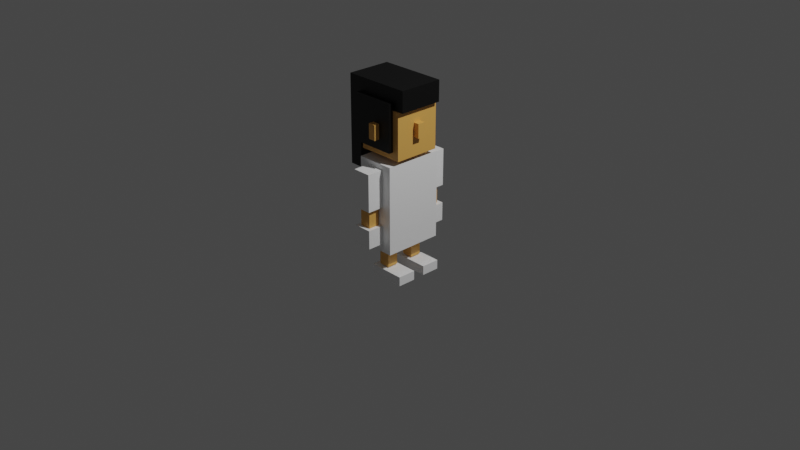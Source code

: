 # Source: agnes.blend  (saved by Blender 3.5.10; exported with 4.5.12 LTS)
import bpy
from mathutils import Matrix  # noqa: F401  (used for matrix-valued properties, if any)

bpy.ops.wm.read_factory_settings(use_empty=True)
scene = bpy.context.scene
scene.name = 'Scene'

# ---- collections
col_collection = bpy.data.collections.new('Collection'); scene.collection.children.link(col_collection)

# ---- materials (node trees are filled in below, after node groups)
mat_white = bpy.data.materials.new('white')
mat_white.use_transparent_shadow = False
mat_skin = bpy.data.materials.new('skin')
mat_skin.use_transparent_shadow = False
mat_black = bpy.data.materials.new('black')
mat_black.alpha_threshold = 0.0
mat_black.use_transparent_shadow = False
mat_black.roughness = 0.5
mat_black.line_color = (0.0, 0.0, 0.0, 1.0)

# ---- material node trees
mat_white.use_nodes = True; mat_white.node_tree.nodes.clear()
_N = mat_white.node_tree.nodes; _L = mat_white.node_tree.links
n0 = _N.new('ShaderNodeBsdfPrincipled'); n0.name = 'Principled BSDF'; n0.location = (10, 300)
n0.distribution = 'GGX'
n0.subsurface_method = 'RANDOM_WALK_SKIN'
n0.inputs[0].default_value = (1.0, 1.0, 1.0, 1.0)
n0.inputs[3].default_value = 1.45
n0.inputs[27].default_value = (0.0, 0.0, 0.0, 1.0)
n0.inputs[28].default_value = 1.0
n1 = _N.new('ShaderNodeOutputMaterial'); n1.name = 'Material Output'; n1.location = (300, 300)
_L.new(n0.outputs[0], n1.inputs[0])
n1.is_active_output = True
mat_skin.use_nodes = True; mat_skin.node_tree.nodes.clear()
_N = mat_skin.node_tree.nodes; _L = mat_skin.node_tree.links
n0 = _N.new('ShaderNodeBsdfPrincipled'); n0.name = 'Principled BSDF'; n0.location = (10, 300)
n0.distribution = 'GGX'
n0.subsurface_method = 'RANDOM_WALK_SKIN'
n0.inputs[0].default_value = (0.8, 0.4136, 0.09637, 1.0)
n0.inputs[3].default_value = 1.45
n0.inputs[27].default_value = (0.0, 0.0, 0.0, 1.0)
n0.inputs[28].default_value = 1.0
n1 = _N.new('ShaderNodeOutputMaterial'); n1.name = 'Material Output'; n1.location = (300, 300)
_L.new(n0.outputs[0], n1.inputs[0])
n1.is_active_output = True
mat_black.use_nodes = True; mat_black.node_tree.nodes.clear()
_N = mat_black.node_tree.nodes; _L = mat_black.node_tree.links
n0 = _N.new('ShaderNodeOutputMaterial'); n0.name = 'Material Output'; n0.location = (300, 300)
n1 = _N.new('ShaderNodeBsdfPrincipled'); n1.name = 'Principled BSDF'; n1.location = (10, 300)
n1.distribution = 'GGX'
n1.subsurface_method = 'RANDOM_WALK_SKIN'
n1.inputs[0].default_value = (0.0, 0.0, 0.0, 1.0)
n1.inputs[3].default_value = 1.45
n1.inputs[27].default_value = (0.0, 0.0, 0.0, 1.0)
n1.inputs[28].default_value = 1.0
_L.new(n1.outputs[0], n0.inputs[0])
n0.is_active_output = True

# ---- world
world_world = bpy.data.worlds.new('World'); scene.world = world_world
world_world.use_nodes = True; world_world.node_tree.nodes.clear()
_N = world_world.node_tree.nodes; _L = world_world.node_tree.links
n0 = _N.new('ShaderNodeOutputWorld'); n0.name = 'World Output'; n0.location = (300, 300)
n1 = _N.new('ShaderNodeBackground'); n1.name = 'Background'; n1.location = (10, 300)
n1.inputs[0].default_value = (0.05088, 0.05088, 0.05088, 1.0)
_L.new(n1.outputs[0], n0.inputs[0])
n0.is_active_output = True
world_world.color = (0.05088, 0.05088, 0.05088)
world_world.use_sun_shadow = False
world_world.sun_shadow_jitter_overblur = 0.0

# ---- cameras
cam_camera = bpy.data.cameras.new('Camera')
cam_camera.clip_end = 100.0
cam_camera.ortho_scale = 7.314

# ---- lights
light_light = bpy.data.lights.new('Light', 'POINT')
light_light.transmission_factor = 0.0
light_light.energy = 1000.0
light_light.shadow_soft_size = 0.1
light_light.shadow_maximum_resolution = 0.006
light_light.use_absolute_resolution = True

# ---- meshes
me_cube_001 = bpy.data.meshes.new('Cube.001')
me_cube_001.from_pydata([(-0.4, -0.4, -0.5373), (-0.4, -0.4, 0.4), (-0.4, 0.4, -0.5373), (-0.4, 0.4, 0.4), (0.4, -0.4, -0.5373), (0.4, -0.4, 0.4), (0.4, 0.4, -0.5373), (0.4, 0.4, 0.4)], [], [(0, 1, 3, 2), (2, 3, 7, 6), (6, 7, 5, 4), (4, 5, 1, 0), (2, 6, 4, 0), (7, 3, 1, 5)])
_uv = me_cube_001.uv_layers.new(name='UVMap')
_uv.uv.foreach_set('vector', [0.375, 0.0, 0.625, 0.0, 0.625, 0.25, 0.375, 0.25, 0.375, 0.25, 0.625, 0.25, 0.625, 0.5, 0.375, 0.5, 0.375, 0.5, 0.625, 0.5, 0.625, 0.75, 0.375, 0.75, 0.375, 0.75, 0.625, 0.75, 0.625, 1.0, 0.375, 1.0, 0.125, 0.5, 0.375, 0.5, 0.375, 0.75, 0.125, 0.75, 0.625, 0.5, 0.875, 0.5, 0.875, 0.75, 0.625, 0.75])
me_cube_001.materials.append(mat_white)
me_cube_001.update()
me_cube_003 = bpy.data.meshes.new('Cube.003')
me_cube_003.from_pydata([(-0.1, -0.1, -0.1), (-0.1, -0.1, 0.1), (-0.1, 0.1, -0.1), (-0.1, 0.1, 0.1), (0.1, -0.1, -0.1), (0.1, -0.1, 0.1), (0.1, 0.1, -0.1), (0.1, 0.1, 0.1)], [], [(0, 1, 3, 2), (2, 3, 7, 6), (6, 7, 5, 4), (4, 5, 1, 0), (2, 6, 4, 0), (7, 3, 1, 5)])
_uv = me_cube_003.uv_layers.new(name='UVMap')
_uv.uv.foreach_set('vector', [0.375, 0.0, 0.625, 0.0, 0.625, 0.25, 0.375, 0.25, 0.375, 0.25, 0.625, 0.25, 0.625, 0.5, 0.375, 0.5, 0.375, 0.5, 0.625, 0.5, 0.625, 0.75, 0.375, 0.75, 0.375, 0.75, 0.625, 0.75, 0.625, 1.0, 0.375, 1.0, 0.125, 0.5, 0.375, 0.5, 0.375, 0.75, 0.125, 0.75, 0.625, 0.5, 0.875, 0.5, 0.875, 0.75, 0.625, 0.75])
me_cube_003.materials.append(mat_white)
me_cube_003.update()
me_cube_004 = bpy.data.meshes.new('Cube.004')
me_cube_004.from_pydata([(-0.1, -0.1, -0.1), (-0.1, -0.1, 0.1), (-0.1, 0.1, -0.1), (-0.1, 0.1, 0.1), (0.1, -0.1, -0.1), (0.1, -0.1, 0.1), (0.1, 0.1, -0.1), (0.1, 0.1, 0.1)], [], [(0, 1, 3, 2), (2, 3, 7, 6), (6, 7, 5, 4), (4, 5, 1, 0), (2, 6, 4, 0), (7, 3, 1, 5)])
_uv = me_cube_004.uv_layers.new(name='UVMap')
_uv.uv.foreach_set('vector', [0.375, 0.0, 0.625, 0.0, 0.625, 0.25, 0.375, 0.25, 0.375, 0.25, 0.625, 0.25, 0.625, 0.5, 0.375, 0.5, 0.375, 0.5, 0.625, 0.5, 0.625, 0.75, 0.375, 0.75, 0.375, 0.75, 0.625, 0.75, 0.625, 1.0, 0.375, 1.0, 0.125, 0.5, 0.375, 0.5, 0.375, 0.75, 0.125, 0.75, 0.625, 0.5, 0.875, 0.5, 0.875, 0.75, 0.625, 0.75])
me_cube_004.materials.append(mat_skin)
me_cube_004.update()
me_cube_005 = bpy.data.meshes.new('Cube.005')
me_cube_005.from_pydata([(-0.1, -0.1, -0.1), (-0.1, -0.1, 0.1), (-0.1, 0.1, -0.1), (-0.1, 0.1, 0.1), (0.1, -0.1, -0.1), (0.1, -0.1, 0.1), (0.1, 0.1, -0.1), (0.1, 0.1, 0.1)], [], [(0, 1, 3, 2), (2, 3, 7, 6), (6, 7, 5, 4), (4, 5, 1, 0), (2, 6, 4, 0), (7, 3, 1, 5)])
_uv = me_cube_005.uv_layers.new(name='UVMap')
_uv.uv.foreach_set('vector', [0.375, 0.0, 0.625, 0.0, 0.625, 0.25, 0.375, 0.25, 0.375, 0.25, 0.625, 0.25, 0.625, 0.5, 0.375, 0.5, 0.375, 0.5, 0.625, 0.5, 0.625, 0.75, 0.375, 0.75, 0.375, 0.75, 0.625, 0.75, 0.625, 1.0, 0.375, 1.0, 0.125, 0.5, 0.375, 0.5, 0.375, 0.75, 0.125, 0.75, 0.625, 0.5, 0.875, 0.5, 0.875, 0.75, 0.625, 0.75])
me_cube_005.materials.append(mat_white)
me_cube_005.update()
me_cube_008 = bpy.data.meshes.new('Cube.008')
me_cube_008.from_pydata([(-0.1, -0.1, -0.1), (-0.1, -0.1, 0.1), (-0.1, 0.1, -0.1), (-0.1, 0.1, 0.1), (0.1, -0.1, -0.1), (0.1, -0.1, 0.1), (0.1, 0.1, -0.1), (0.1, 0.1, 0.1)], [], [(0, 1, 3, 2), (2, 3, 7, 6), (6, 7, 5, 4), (4, 5, 1, 0), (2, 6, 4, 0), (7, 3, 1, 5)])
_uv = me_cube_008.uv_layers.new(name='UVMap')
_uv.uv.foreach_set('vector', [0.375, 0.0, 0.625, 0.0, 0.625, 0.25, 0.375, 0.25, 0.375, 0.25, 0.625, 0.25, 0.625, 0.5, 0.375, 0.5, 0.375, 0.5, 0.625, 0.5, 0.625, 0.75, 0.375, 0.75, 0.375, 0.75, 0.625, 0.75, 0.625, 1.0, 0.375, 1.0, 0.125, 0.5, 0.375, 0.5, 0.375, 0.75, 0.125, 0.75, 0.625, 0.5, 0.875, 0.5, 0.875, 0.75, 0.625, 0.75])
me_cube_008.materials.append(mat_white)
me_cube_008.update()
me_cube_009 = bpy.data.meshes.new('Cube.009')
me_cube_009.from_pydata([(-0.1, -0.1, -0.1), (-0.1, -0.1, 0.1), (-0.1, 0.1, -0.1), (-0.1, 0.1, 0.1), (0.1, -0.1, -0.1), (0.1, -0.1, 0.1), (0.1, 0.1, -0.1), (0.1, 0.1, 0.1)], [], [(0, 1, 3, 2), (2, 3, 7, 6), (6, 7, 5, 4), (4, 5, 1, 0), (2, 6, 4, 0), (7, 3, 1, 5)])
_uv = me_cube_009.uv_layers.new(name='UVMap')
_uv.uv.foreach_set('vector', [0.375, 0.0, 0.625, 0.0, 0.625, 0.25, 0.375, 0.25, 0.375, 0.25, 0.625, 0.25, 0.625, 0.5, 0.375, 0.5, 0.375, 0.5, 0.625, 0.5, 0.625, 0.75, 0.375, 0.75, 0.375, 0.75, 0.625, 0.75, 0.625, 1.0, 0.375, 1.0, 0.125, 0.5, 0.375, 0.5, 0.375, 0.75, 0.125, 0.75, 0.625, 0.5, 0.875, 0.5, 0.875, 0.75, 0.625, 0.75])
me_cube_009.materials.append(mat_skin)
me_cube_009.update()
me_cube_010 = bpy.data.meshes.new('Cube.010')
me_cube_010.from_pydata([(-0.1, -0.1, -0.1), (-0.1, -0.1, 0.1), (-0.1, 0.1, -0.1), (-0.1, 0.1, 0.1), (0.1, -0.1, -0.1), (0.1, -0.1, 0.1), (0.1, 0.1, -0.1), (0.1, 0.1, 0.1)], [], [(0, 1, 3, 2), (2, 3, 7, 6), (6, 7, 5, 4), (4, 5, 1, 0), (2, 6, 4, 0), (7, 3, 1, 5)])
_uv = me_cube_010.uv_layers.new(name='UVMap')
_uv.uv.foreach_set('vector', [0.375, 0.0, 0.625, 0.0, 0.625, 0.25, 0.375, 0.25, 0.375, 0.25, 0.625, 0.25, 0.625, 0.5, 0.375, 0.5, 0.375, 0.5, 0.625, 0.5, 0.625, 0.75, 0.375, 0.75, 0.375, 0.75, 0.625, 0.75, 0.625, 1.0, 0.375, 1.0, 0.125, 0.5, 0.375, 0.5, 0.375, 0.75, 0.125, 0.75, 0.625, 0.5, 0.875, 0.5, 0.875, 0.75, 0.625, 0.75])
me_cube_010.materials.append(mat_white)
me_cube_010.update()
me_cube_011 = bpy.data.meshes.new('Cube.011')
me_cube_011.from_pydata([(-0.1, -0.1, -0.1), (-0.1, -0.1, 0.1), (-0.1, 0.1, -0.1), (-0.1, 0.1, 0.1), (0.1, -0.1, -0.1), (0.1, -0.1, 0.1), (0.1, 0.1, -0.1), (0.1, 0.1, 0.1)], [], [(0, 1, 3, 2), (2, 3, 7, 6), (6, 7, 5, 4), (4, 5, 1, 0), (2, 6, 4, 0), (7, 3, 1, 5)])
_uv = me_cube_011.uv_layers.new(name='UVMap')
_uv.uv.foreach_set('vector', [0.375, 0.0, 0.625, 0.0, 0.625, 0.25, 0.375, 0.25, 0.375, 0.25, 0.625, 0.25, 0.625, 0.5, 0.375, 0.5, 0.375, 0.5, 0.625, 0.5, 0.625, 0.75, 0.375, 0.75, 0.375, 0.75, 0.625, 0.75, 0.625, 1.0, 0.375, 1.0, 0.125, 0.5, 0.375, 0.5, 0.375, 0.75, 0.125, 0.75, 0.625, 0.5, 0.875, 0.5, 0.875, 0.75, 0.625, 0.75])
me_cube_011.materials.append(mat_white)
me_cube_011.update()
me_cube_012 = bpy.data.meshes.new('Cube.012')
me_cube_012.from_pydata([(-0.1, -0.1, -0.1), (-0.1, -0.1, 0.1), (-0.1, 0.1, -0.1), (-0.1, 0.1, 0.1), (0.1, -0.1, -0.1), (0.1, -0.1, 0.1), (0.1, 0.1, -0.1), (0.1, 0.1, 0.1)], [], [(0, 1, 3, 2), (2, 3, 7, 6), (6, 7, 5, 4), (4, 5, 1, 0), (2, 6, 4, 0), (7, 3, 1, 5)])
_uv = me_cube_012.uv_layers.new(name='UVMap')
_uv.uv.foreach_set('vector', [0.375, 0.0, 0.625, 0.0, 0.625, 0.25, 0.375, 0.25, 0.375, 0.25, 0.625, 0.25, 0.625, 0.5, 0.375, 0.5, 0.375, 0.5, 0.625, 0.5, 0.625, 0.75, 0.375, 0.75, 0.375, 0.75, 0.625, 0.75, 0.625, 1.0, 0.375, 1.0, 0.125, 0.5, 0.375, 0.5, 0.375, 0.75, 0.125, 0.75, 0.625, 0.5, 0.875, 0.5, 0.875, 0.75, 0.625, 0.75])
me_cube_012.materials.append(mat_white)
me_cube_012.update()
me_cube_006 = bpy.data.meshes.new('Cube.006')
me_cube_006.from_pydata([(-0.1, -0.1, -0.1), (-0.1, -0.1, 0.1), (-0.1, 0.1, -0.1), (-0.1, 0.1, 0.1), (0.1, -0.1, -0.1), (0.1, -0.1, 0.1), (0.1, 0.1, -0.1), (0.1, 0.1, 0.1)], [], [(0, 1, 3, 2), (2, 3, 7, 6), (6, 7, 5, 4), (4, 5, 1, 0), (2, 6, 4, 0), (7, 3, 1, 5)])
_uv = me_cube_006.uv_layers.new(name='UVMap')
_uv.uv.foreach_set('vector', [0.375, 0.0, 0.625, 0.0, 0.625, 0.25, 0.375, 0.25, 0.375, 0.25, 0.625, 0.25, 0.625, 0.5, 0.375, 0.5, 0.375, 0.5, 0.625, 0.5, 0.625, 0.75, 0.375, 0.75, 0.375, 0.75, 0.625, 0.75, 0.625, 1.0, 0.375, 1.0, 0.125, 0.5, 0.375, 0.5, 0.375, 0.75, 0.125, 0.75, 0.625, 0.5, 0.875, 0.5, 0.875, 0.75, 0.625, 0.75])
me_cube_006.materials.append(mat_skin)
me_cube_006.update()
me_cube_016 = bpy.data.meshes.new('Cube.016')
me_cube_016.from_pydata([(-0.1, -0.1, -0.1), (-0.1, -0.1, 0.1), (-0.1, 0.1, -0.1), (-0.1, 0.1, 0.1), (0.1, -0.1, -0.1), (0.1, -0.1, 0.1), (0.1, 0.1, -0.1), (0.1, 0.1, 0.1)], [], [(0, 1, 3, 2), (2, 3, 7, 6), (6, 7, 5, 4), (4, 5, 1, 0), (2, 6, 4, 0), (7, 3, 1, 5)])
_uv = me_cube_016.uv_layers.new(name='UVMap')
_uv.uv.foreach_set('vector', [0.375, 0.0, 0.625, 0.0, 0.625, 0.25, 0.375, 0.25, 0.375, 0.25, 0.625, 0.25, 0.625, 0.5, 0.375, 0.5, 0.375, 0.5, 0.625, 0.5, 0.625, 0.75, 0.375, 0.75, 0.375, 0.75, 0.625, 0.75, 0.625, 1.0, 0.375, 1.0, 0.125, 0.5, 0.375, 0.5, 0.375, 0.75, 0.125, 0.75, 0.625, 0.5, 0.875, 0.5, 0.875, 0.75, 0.625, 0.75])
me_cube_016.materials.append(mat_skin)
me_cube_016.update()
me_cube = bpy.data.meshes.new('Cube')
me_cube.from_pydata([(-0.25, -0.25, -0.25), (-0.04, -0.3584, -0.0649), (-0.25, -0.25, 0.25), (-0.04, 0.3606, -0.0649), (-0.04, -0.3584, 0.0951), (0.3099, -0.04, -0.05114), (-0.04, 0.3606, 0.0951), (0.3099, -0.04, 0.09886), (-0.25, 0.25, -0.25), (0.3099, 0.04, -0.05114), (-0.25, 0.25, 0.25), (0.3099, 0.04, 0.09886), (0.25, -0.25, -0.25), (0.04, 0.3606, -0.0649), (0.04, -0.3584, -0.0649), (0.04, 0.3606, 0.0951), (0.25, -0.25, 0.25), (0.04, -0.3584, 0.0951), (0.25, 0.25, -0.25), (0.25, 0.25, 0.25), (-0.04, -0.25, 0.0951), (0.04, -0.25, 0.0951), (-0.04, -0.25, -0.0649), (0.04, -0.25, -0.0649), (0.04, 0.25, 0.0951), (-0.04, 0.25, 0.0951), (-0.04, 0.25, -0.0649), (0.04, 0.25, -0.0649), (0.25, -0.04, 0.09886), (0.25, 0.04, 0.09886), (0.25, -0.04, -0.05114), (0.25, 0.04, -0.05114)], [], [(0, 2, 10, 8), (27, 24, 19, 18, 8, 10, 25, 26), (25, 10, 19, 24), (16, 12, 18, 19, 29, 31, 30, 28), (29, 19, 16, 28), (22, 20, 2, 0, 12, 16, 21, 23), (21, 16, 2, 20), (8, 18, 12, 0), (19, 10, 2, 16), (1, 4, 20, 22), (17, 14, 23, 21), (14, 17, 4, 1), (14, 1, 22, 23), (20, 4, 17, 21), (25, 6, 3, 26), (3, 6, 15, 13), (27, 13, 15, 24), (26, 3, 13, 27), (24, 15, 6, 25), (29, 11, 9, 31), (9, 11, 7, 5), (30, 5, 7, 28), (9, 5, 30, 31), (7, 11, 29, 28)])
_uv = me_cube.uv_layers.new(name='UVMap')
_uv.uv.foreach_set('vector', [0.375, 0.0, 0.625, 0.0, 0.625, 0.25, 0.375, 0.25, 0.4675, 0.395, 0.5475, 0.395, 0.625, 0.5, 0.375, 0.5, 0.375, 0.25, 0.625, 0.25, 0.5475, 0.355, 0.4675, 0.355, 0.5475, 0.355, 0.625, 0.25, 0.625, 0.5, 0.5475, 0.395, 0.625, 0.75, 0.375, 0.75, 0.375, 0.5, 0.625, 0.5, 0.5494, 0.605, 0.4744, 0.605, 0.4744, 0.645, 0.5494, 0.645, 0.5494, 0.605, 0.625, 0.5, 0.625, 0.75, 0.5494, 0.645, 0.4675, 0.895, 0.5475, 0.895, 0.625, 1.0, 0.375, 1.0, 0.375, 0.75, 0.625, 0.75, 0.5475, 0.855, 0.4675, 0.855, 0.5475, 0.855, 0.625, 0.75, 0.625, 1.0, 0.5475, 0.895, 0.125, 0.5, 0.375, 0.5, 0.375, 0.75, 0.125, 0.75, 0.625, 0.5, 0.875, 0.5, 0.875, 0.75, 0.625, 0.75, 0.375, 0.0, 0.625, 0.0, 0.625, 0.1355, 0.375, 0.1355, 0.625, 0.75, 0.375, 0.75, 0.375, 0.6145, 0.625, 0.6145, 0.375, 0.75, 0.625, 0.75, 0.625, 1.0, 0.375, 1.0, 0.375, 0.75, 0.125, 0.75, 0.125, 0.6145, 0.375, 0.6145, 0.875, 0.6145, 0.875, 0.75, 0.625, 0.75, 0.625, 0.6145, 0.625, 0.1118, 0.625, 0.25, 0.375, 0.25, 0.375, 0.1118, 0.375, 0.25, 0.625, 0.25, 0.625, 0.5, 0.375, 0.5, 0.375, 0.6382, 0.375, 0.5, 0.625, 0.5, 0.625, 0.6382, 0.125, 0.6382, 0.125, 0.5, 0.375, 0.5, 0.375, 0.6382, 0.625, 0.6382, 0.625, 0.5, 0.875, 0.5, 0.875, 0.6382, 0.625, 0.3503, 0.625, 0.5, 0.375, 0.5, 0.375, 0.3503, 0.375, 0.5, 0.625, 0.5, 0.625, 0.75, 0.375, 0.75, 0.375, 0.8997, 0.375, 0.75, 0.625, 0.75, 0.625, 0.8997, 0.375, 0.5, 0.375, 0.75, 0.2253, 0.75, 0.2253, 0.5, 0.625, 0.75, 0.625, 0.5, 0.7747, 0.5, 0.7747, 0.75])
me_cube.materials.append(mat_skin)
me_cube.update()
me_cube_017 = bpy.data.meshes.new('Cube.017')
me_cube_017.from_pydata([(-0.143, -0.25, -0.25), (-0.2617, -0.2, -0.5498), (-0.143, -0.25, 0.25), (-0.1075, -0.2083, 0.1723), (-0.2617, -0.198, 0.3951), (-0.143, 0.25, -0.25), (-0.2617, 0.2, -0.5498), (-0.143, 0.25, 0.25), (-0.2617, 0.202, 0.3951), (-0.1075, 0.2083, 0.1723), (0.25, -0.25, -0.25), (0.25, -0.25, 0.25), (0.3502, -0.198, 0.3951), (0.25, 0.25, -0.25), (0.25, 0.25, 0.25), (0.3502, 0.202, 0.3951), (-0.143, 0.2, 0.25), (0.06754, -0.2083, 0.01739), (-0.143, -0.2, 0.25), (0.1342, -0.2083, 0.01739), (-0.143, -0.2, -0.5498), (0.06754, -0.2083, -0.1426), (-0.143, 0.2, -0.5498), (0.1342, -0.2083, -0.1426), (0.1342, 0.2083, 0.01739), (0.25, -0.2, 0.25), (0.25, 0.2, 0.25), (0.06754, 0.2083, 0.01739), (0.06754, 0.2083, -0.1426), (0.1342, 0.2083, -0.1426), (0.06754, 0.25, -0.1426), (0.06754, 0.25, 0.01739), (0.1342, 0.25, 0.01739), (0.1342, 0.25, -0.1426), (0.25, -0.2083, 0.1723), (0.25, 0.2083, 0.1723), (0.25, 0.2, 0.1723), (0.25, 0.2083, 0.1199), (0.25, -0.2083, 0.1199), (0.25, -0.2, 0.1723), (0.25, -0.2083, -0.25), (0.25, 0.2083, -0.25), (0.06754, -0.25, 0.01739), (0.1342, -0.25, 0.01739), (0.06754, -0.25, -0.1426), (0.1342, -0.25, -0.1426), (-0.1075, 0.2083, -0.25), (-0.1075, -0.2083, -0.25), (0.2776, 0.2014, 0.1723), (0.3502, 0.2014, 0.1723), (0.3502, -0.1986, 0.1723), (0.2776, -0.1986, 0.1723)], [], [(18, 20, 22, 16), (7, 5, 0, 2), (5, 7, 14, 13, 33, 32, 31, 30), (13, 5, 30, 33), (13, 14, 26, 36, 35, 37, 41), (39, 25, 11, 10, 40, 38, 34), (45, 10, 11, 2, 0, 44, 42, 43), (44, 0, 10, 45), (10, 0, 5, 13, 41, 46, 47, 40), (18, 2, 11, 25), (26, 14, 7, 16), (1, 4, 8, 6), (22, 6, 8, 15, 49, 48, 36, 26, 16), (49, 15, 12, 50), (50, 12, 4, 1, 20, 18, 25, 39, 51), (1, 6, 22, 20), (15, 8, 4, 12), (46, 9, 3, 47), (41, 37, 24, 29, 28, 27, 9, 46), (9, 27, 24, 37, 35), (21, 23, 19, 38, 40, 47, 3, 17), (19, 17, 3, 34, 38), (39, 34, 3, 9, 35, 36, 48, 49, 50, 51), (21, 17, 42, 44), (19, 23, 45, 43), (45, 23, 21, 44), (42, 17, 19, 43), (27, 28, 30, 31), (29, 24, 32, 33), (30, 28, 29, 33), (24, 27, 31, 32)])
_uv = me_cube_017.uv_layers.new(name='UVMap')
_uv.uv.foreach_set('vector', [0.625, 0.025, 0.3997, 0.025, 0.3997, 0.225, 0.625, 0.225, 0.625, 0.25, 0.375, 0.25, 0.375, 0.0, 0.625, 0.0, 0.375, 0.25, 0.625, 0.25, 0.625, 0.5, 0.375, 0.5, 0.4287, 0.4263, 0.5087, 0.4263, 0.5087, 0.3839, 0.4287, 0.3839, 0.375, 0.5, 0.375, 0.25, 0.4287, 0.3839, 0.4287, 0.4263, 0.375, 0.5, 0.625, 0.5, 0.625, 0.525, 0.5861, 0.525, 0.5861, 0.5208, 0.5599, 0.5208, 0.375, 0.5208, 0.5861, 0.725, 0.625, 0.725, 0.625, 0.75, 0.375, 0.75, 0.375, 0.7292, 0.5599, 0.7292, 0.5861, 0.7292, 0.4287, 0.8237, 0.375, 0.75, 0.625, 0.75, 0.625, 1.0, 0.375, 1.0, 0.4287, 0.8661, 0.5087, 0.8661, 0.5087, 0.8237, 0.4287, 0.8661, 0.375, 1.0, 0.375, 0.75, 0.4287, 0.8237, 0.375, 0.75, 0.125, 0.75, 0.125, 0.5, 0.375, 0.5, 0.375, 0.5208, 0.1476, 0.5208, 0.1476, 0.7292, 0.375, 0.7292, 0.875, 0.725, 0.875, 0.75, 0.625, 0.75, 0.625, 0.725, 0.625, 0.525, 0.625, 0.5, 0.875, 0.5, 0.875, 0.525, 0.375, 0.0, 0.625, 0.0, 0.625, 0.25, 0.375, 0.25, 0.375, 0.3039, 0.375, 0.25, 0.625, 0.25, 0.625, 0.5, 0.5537, 0.5, 0.5555, 0.495, 0.5614, 0.4825, 0.6003, 0.4825, 0.6003, 0.3039, 0.5537, 0.5, 0.625, 0.5, 0.625, 0.75, 0.5537, 0.75, 0.5537, 0.75, 0.625, 0.75, 0.625, 1.0, 0.375, 1.0, 0.375, 0.9461, 0.6003, 0.9461, 0.6003, 0.7675, 0.5614, 0.7675, 0.5555, 0.755, 0.125, 0.75, 0.125, 0.5, 0.1789, 0.5, 0.1789, 0.75, 0.625, 0.5, 0.875, 0.5, 0.875, 0.75, 0.625, 0.75, 0.4139, 0.25, 0.625, 0.25, 0.625, 0.0, 0.4139, 0.0, 0.4139, 0.4645, 0.5988, 0.4645, 0.5475, 0.395, 0.4675, 0.395, 0.4675, 0.355, 0.5475, 0.355, 0.625, 0.25, 0.4139, 0.25, 0.625, 0.25, 0.5475, 0.355, 0.5475, 0.395, 0.5988, 0.4645, 0.625, 0.4645, 0.4675, 0.895, 0.4675, 0.855, 0.5475, 0.855, 0.5988, 0.7855, 0.4139, 0.7855, 0.4139, 1.0, 0.625, 1.0, 0.5475, 0.895, 0.5475, 0.855, 0.5475, 0.895, 0.625, 1.0, 0.625, 0.7855, 0.5988, 0.7855, 0.6605, 0.745, 0.6605, 0.75, 0.875, 0.75, 0.875, 0.5, 0.6605, 0.5, 0.6605, 0.505, 0.644, 0.5041, 0.6374, 0.5041, 0.6374, 0.7441, 0.644, 0.7441, 0.375, 0.1355, 0.625, 0.1355, 0.625, 0.07296, 0.375, 0.07296, 0.625, 0.6145, 0.375, 0.6145, 0.375, 0.677, 0.625, 0.677, 0.375, 0.677, 0.375, 0.6145, 0.125, 0.6145, 0.125, 0.677, 0.875, 0.677, 0.875, 0.6145, 0.625, 0.6145, 0.625, 0.677, 0.625, 0.1118, 0.375, 0.1118, 0.375, 0.1743, 0.625, 0.1743, 0.375, 0.6382, 0.625, 0.6382, 0.625, 0.5757, 0.375, 0.5757, 0.125, 0.5757, 0.125, 0.6382, 0.375, 0.6382, 0.375, 0.5757, 0.625, 0.6382, 0.875, 0.6382, 0.875, 0.5757, 0.625, 0.5757])
me_cube_017.materials.append(mat_black)
me_cube_017.update()

# ---- objects
ob_light = bpy.data.objects.new('Light', light_light)
ob_camera = bpy.data.objects.new('Camera', cam_camera)
ob_cube = bpy.data.objects.new('Cube', me_cube_001)
ob_cube_002 = bpy.data.objects.new('Cube.002', me_cube_003)
ob_cube_003 = bpy.data.objects.new('Cube.003', me_cube_004)
ob_cube_004 = bpy.data.objects.new('Cube.004', me_cube_005)
ob_cube_007 = bpy.data.objects.new('Cube.007', me_cube_008)
ob_cube_008 = bpy.data.objects.new('Cube.008', me_cube_009)
ob_cube_009 = bpy.data.objects.new('Cube.009', me_cube_010)
ob_cube_010 = bpy.data.objects.new('Cube.010', me_cube_011)
ob_cube_011 = bpy.data.objects.new('Cube.011', me_cube_012)
ob_cube_001 = bpy.data.objects.new('Cube.001', me_cube_006)
ob_cube_005 = bpy.data.objects.new('Cube.005', me_cube_016)
ob_cube_006 = bpy.data.objects.new('Cube.006', me_cube)
ob_cube_012 = bpy.data.objects.new('Cube.012', me_cube_017)

# ---- transforms, parenting, visibility, modifiers, constraints
ob_light.location = (4.076, 1.005, 6.19)
ob_light.rotation_euler = (0.6503, 0.05522, 1.866)
ob_light.lock_rotations_4d = False
ob_light.empty_display_type = 'ARROWS'
ob_light.color = (0.0, 0.0, 0.0, 0.0)
ob_light.lineart.crease_threshold = 0.0
ob_camera.location = (7.359, -6.926, 5.519)
ob_camera.rotation_euler = (1.109, 0.0, 0.8149)
ob_camera.lock_rotations_4d = False
ob_camera.empty_display_type = 'ARROWS'
ob_camera.color = (0.0, 0.0, 0.0, 0.0)
ob_camera.display_type = 'WIRE'
ob_camera.lineart.crease_threshold = 0.0
ob_cube.location = (0.0, 0.0, 0.8765)
ob_cube.scale = (0.52, 0.8, 1.008)
ob_cube_002.location = (0.0, 0.4194, 1.01)
ob_cube_002.scale = (1.0, 1.0, 2.0)
ob_cube_003.location = (0.0, 0.4194, 0.7086)
ob_cube_003.scale = (0.6, 0.6, 1.0)
ob_cube_004.location = (0.0, 0.4194, 0.51)
ob_cube_007.location = (0.0, -0.3969, 1.025)
ob_cube_007.scale = (1.0, 1.0, 2.0)
ob_cube_008.location = (0.0, -0.3969, 0.7244)
ob_cube_008.scale = (0.6, 0.6, 1.0)
ob_cube_009.location = (0.0, -0.3969, 0.5258)
ob_cube_010.location = (0.1021, 0.1521, 0.06246)
ob_cube_010.scale = (2.0, 1.0, 0.5)
ob_cube_011.location = (0.1075, -0.1834, 0.06246)
ob_cube_011.scale = (2.0, 1.0, 0.5)
ob_cube_001.location = (0.02792, -0.1724, 0.3242)
ob_cube_001.scale = (0.6, 0.6, 2.0)
ob_cube_005.location = (0.02792, 0.1468, 0.3242)
ob_cube_005.scale = (0.6, 0.6, 2.0)
ob_cube_006.location = (0.0, 0.0, 1.584)
ob_cube_012.location = (-0.121, 0.0, 1.662)
ob_cube_012.scale = (1.2, 1.2, 1.0)

# ---- collection membership
col_collection.objects.link(ob_light)
col_collection.objects.link(ob_camera)
col_collection.objects.link(ob_cube)
col_collection.objects.link(ob_cube_002)
col_collection.objects.link(ob_cube_003)
col_collection.objects.link(ob_cube_004)
col_collection.objects.link(ob_cube_007)
col_collection.objects.link(ob_cube_008)
col_collection.objects.link(ob_cube_009)
col_collection.objects.link(ob_cube_010)
col_collection.objects.link(ob_cube_011)
col_collection.objects.link(ob_cube_001)
col_collection.objects.link(ob_cube_005)
col_collection.objects.link(ob_cube_006)
col_collection.objects.link(ob_cube_012)

# ---- scene / render settings (as saved in the file)
scene.camera = ob_camera
scene.frame_start = 1; scene.frame_end = 250; scene.frame_set(1)
scene.render.engine = 'BLENDER_EEVEE_NEXT'
scene.cycles.sampling_pattern = 'TABULATED_SOBOL'
scene.view_settings.view_transform = 'Filmic'
bpy.context.view_layer.update()
